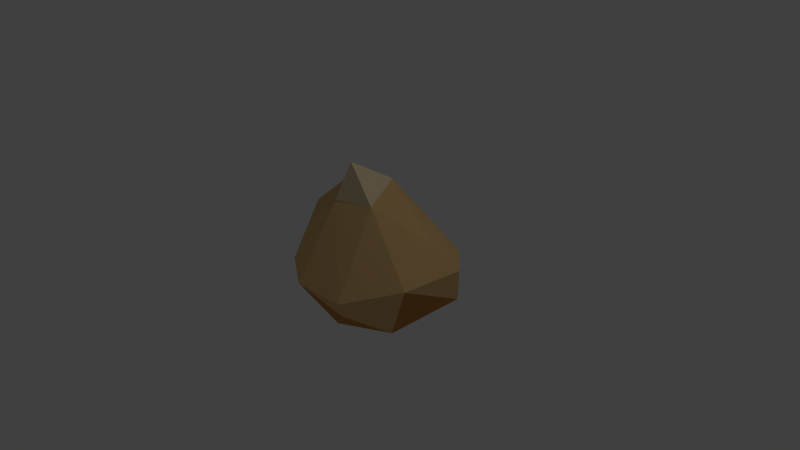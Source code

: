 # Source: seed4.blend  (saved by Blender 2.76.0; exported with 4.5.12 LTS)
import bpy
from mathutils import Matrix  # noqa: F401  (used for matrix-valued properties, if any)

bpy.ops.wm.read_factory_settings(use_empty=True)
scene = bpy.context.scene
scene.name = 'Scene'

# ---- collections
col_collection_1 = bpy.data.collections.new('Collection 1'); scene.collection.children.link(col_collection_1)

# ---- materials (node trees are filled in below, after node groups)
mat_body_001 = bpy.data.materials.new('body.001')
mat_body_001.alpha_threshold = 0.0
mat_body_001.use_transparent_shadow = False
mat_body_001.diffuse_color = (0.7529, 0.2346, 0.06125, 1.0)
mat_body_001.roughness = 0.5
mat_body_001.specular_intensity = 0.0
mat_bottom_001 = bpy.data.materials.new('bottom.001')
mat_bottom_001.alpha_threshold = 0.0
mat_bottom_001.use_transparent_shadow = False
mat_bottom_001.diffuse_color = (0.4452, 0.08228, 0.02029, 1.0)
mat_bottom_001.roughness = 0.5
mat_bottom_001.specular_intensity = 0.0
mat_seed2cream = bpy.data.materials.new('seed2cream')
mat_seed2cream.alpha_threshold = 0.0
mat_seed2cream.use_transparent_shadow = False
mat_seed2cream.diffuse_color = (0.7835, 0.6514, 0.5089, 1.0)
mat_seed2cream.roughness = 0.5
mat_seed2cream.specular_intensity = 0.0
mat_seed2bottom = bpy.data.materials.new('seed2bottom')
mat_seed2bottom.alpha_threshold = 0.0
mat_seed2bottom.use_transparent_shadow = False
mat_seed2bottom.diffuse_color = (0.5711, 0.2582, 0.07421, 1.0)
mat_seed2bottom.roughness = 0.5
mat_seed2bottom.specular_intensity = 0.0
mat_seed2body = bpy.data.materials.new('seed2body')
mat_seed2body.alpha_threshold = 0.0
mat_seed2body.use_transparent_shadow = False
mat_seed2body.diffuse_color = (0.7529, 0.491, 0.2122, 1.0)
mat_seed2body.roughness = 0.5
mat_seed2body.specular_intensity = 0.0
mat_top = bpy.data.materials.new('top')
mat_top.alpha_threshold = 0.0
mat_top.use_transparent_shadow = False
mat_top.diffuse_color = (0.8796, 0.7084, 0.4452, 1.0)
mat_top.roughness = 0.5
mat_top.specular_intensity = 0.0

# ---- material node trees

# ---- world
world_world = bpy.data.worlds.new('World'); scene.world = world_world
world_world.color = (0.05088, 0.05088, 0.05088)
world_world.use_sun_shadow = False
world_world.sun_shadow_jitter_overblur = 0.0
world_world.cycles.sampling_method = 'MANUAL'
world_world.cycles.sample_map_resolution = 256

# ---- cameras
cam_camera = bpy.data.cameras.new('Camera')
cam_camera.clip_end = 100.0
cam_camera.lens = 35.0
cam_camera.sensor_width = 32.0
cam_camera.sensor_height = 18.0
cam_camera.ortho_scale = 7.314
cam_camera.dof.focus_distance = 0.0
cam_camera.dof.aperture_fstop = 128.0

# ---- lights
light_lamp = bpy.data.lights.new('Lamp', 'POINT')
light_lamp.transmission_factor = 0.0
light_lamp.cutoff_distance = 30.0
light_lamp.energy = 100.0
light_lamp.shadow_buffer_clip_start = 1.001
light_lamp.shadow_soft_size = 0.1
light_lamp.shadow_maximum_resolution = 0.006
light_lamp.use_absolute_resolution = True
light_lamp.cycles.use_multiple_importance_sampling = False

# ---- meshes
me_icosphere_001 = bpy.data.meshes.new('Icosphere.001')
me_icosphere_001.from_pydata([(0.3135, -0.7576, -0.1788), (-0.06405, -0.7527, 0.6485), (0.229, -0.5213, -0.8353), (1.048, -0.3454, -0.3789), (-0.3563, 0.7942, 0.3616), (-0.7736, 0.657, 0.3078), (-0.5235, 0.5477, -0.4618), (-0.135, 1.34, 0.2701), (0.6331, -0.7139, 0.3535), (0.146, -0.5036, 0.7537), (-0.7077, -0.5062, 0.3203), (0.06703, -0.7572, -0.5186), (-0.4715, -0.6494, -0.3557), (1.003, 0.08478, 0.481), (1.134, 0.1193, -0.3146), (-0.3582, -0.1356, 1.006), (0.3846, -0.1337, 0.9861), (-0.7205, -0.0001503, 0.785), (-0.5111, 0.09263, -0.8077), (-0.9648, 0.0505, 0.003703), (0.7362, 0.08605, -0.7324), (-0.07495, 0.05322, -0.9966), (0.8167, 0.4761, -0.1238), (0.2006, 0.845, 0.2648), (-0.3273, 1.065, 0.1513), (-0.1263, 0.9284, -0.3916)], [], [(0, 8, 1), (0, 1, 12), (0, 12, 11), (8, 3, 13), (1, 9, 15), (2, 12, 18), (3, 2, 20), (8, 13, 16), (1, 15, 17), (2, 18, 21), (3, 20, 14), (4, 23, 7), (5, 4, 24), (6, 5, 24), (1, 8, 9), (3, 8, 0), (12, 1, 10), (11, 12, 2), (0, 2, 3), (0, 11, 2), (13, 14, 22), (13, 3, 14), (15, 16, 4), (15, 9, 16), (9, 8, 16), (19, 17, 5), (19, 10, 17), (10, 1, 17), (18, 19, 6), (18, 12, 19), (12, 10, 19), (20, 21, 25), (20, 2, 21), (16, 23, 4), (16, 13, 23), (13, 22, 23), (17, 4, 5), (17, 15, 4), (19, 5, 6), (21, 6, 25), (21, 18, 6), (14, 20, 22), (20, 25, 22), (24, 4, 7), (25, 24, 7), (25, 6, 24), (23, 25, 7), (23, 22, 25)])
me_icosphere_001.polygons.foreach_set('material_index', [3, 3, 3, 3, 3, 4, 4, 4, 4, 4, 4, 5, 4, 4, 3, 3, 3, 3, 3, 3, 4, 4, 4, 4, 4, 4, 4, 3, 4, 4, 4, 4, 4, 4, 4, 4, 4, 4, 4, 4, 4, 4, 4, 5, 5, 4, 5, 4])
me_icosphere_001.materials.append(mat_body_001)
me_icosphere_001.materials.append(mat_bottom_001)
me_icosphere_001.materials.append(mat_seed2cream)
me_icosphere_001.materials.append(mat_seed2bottom)
me_icosphere_001.materials.append(mat_seed2body)
me_icosphere_001.materials.append(mat_top)
me_icosphere_001.use_remesh_preserve_volume = False
me_icosphere_001.use_remesh_preserve_attributes = False
me_icosphere_001.use_mirror_vertex_groups = False
me_icosphere_001.update()

# ---- objects
ob_icosphere_001 = bpy.data.objects.new('Icosphere.001', me_icosphere_001)
ob_lamp = bpy.data.objects.new('Lamp', light_lamp)
ob_camera = bpy.data.objects.new('Camera', cam_camera)

# ---- transforms, parenting, visibility, modifiers, constraints
ob_icosphere_001.location = (0.07953, 0.0, 0.0)
ob_icosphere_001.rotation_euler = (1.571, -0.0, 0.0)
ob_icosphere_001.lineart.crease_threshold = 0.0
ob_lamp.location = (4.076, 1.005, 5.904)
ob_lamp.rotation_euler = (0.6503, 0.05522, 1.866)
ob_lamp.lock_rotations_4d = False
ob_lamp.empty_display_type = 'ARROWS'
ob_lamp.color = (0.0, 0.0, 0.0, 0.0)
ob_lamp.lineart.crease_threshold = 0.0
ob_camera.location = (7.481, -6.508, 5.344)
ob_camera.rotation_euler = (1.109, 0.01082, 0.8149)
ob_camera.lock_rotations_4d = False
ob_camera.empty_display_type = 'ARROWS'
ob_camera.color = (0.0, 0.0, 0.0, 0.0)
ob_camera.display_type = 'WIRE'
ob_camera.lineart.crease_threshold = 0.0

# ---- collection membership
col_collection_1.objects.link(ob_icosphere_001)
col_collection_1.objects.link(ob_lamp)
col_collection_1.objects.link(ob_camera)

# ---- scene / render settings (as saved in the file)
scene.camera = ob_camera
scene.frame_start = 1; scene.frame_end = 250; scene.frame_set(1)
scene.render.engine = 'BLENDER_EEVEE_NEXT'
scene.render.resolution_percentage = 50
scene.render.dither_intensity = 0.0
scene.cycles.use_denoising = False
scene.cycles.samples = 10
scene.cycles.sampling_pattern = 'TABULATED_SOBOL'
scene.cycles.light_sampling_threshold = 0.0
scene.cycles.use_adaptive_sampling = False
scene.cycles.use_light_tree = False
scene.cycles.blur_glossy = 0.0
scene.cycles.pixel_filter_type = 'GAUSSIAN'
scene.cycles.sample_clamp_indirect = 0.0
scene.view_settings.view_transform = 'Standard'
bpy.context.view_layer.update()
